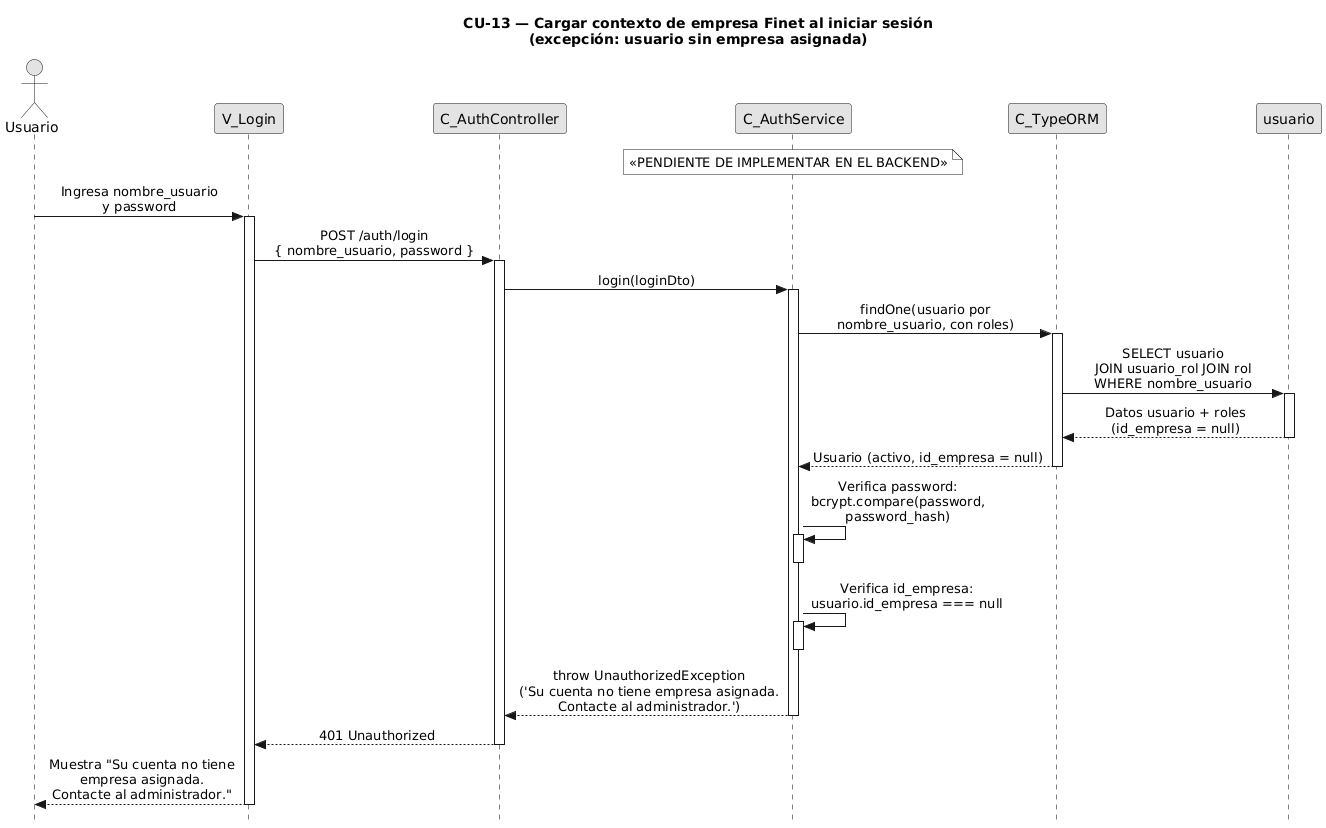

The diagram above was rendered by PlantUML. Its source (embedded in the PNG):
@startuml CU13-exc-sin-empresa
title CU-13 — Cargar contexto de empresa Finet al iniciar sesión\n(excepción: usuario sin empresa asignada)

skinparam style strictuml
skinparam monochrome true
skinparam shadowing false
skinparam sequenceMessageAlign center
skinparam ParticipantPadding 70
skinparam ActorPadding 30
skinparam sequence {
  MessageAlign center
  LifeLineBorderColor black
}
hide footbox

actor "Usuario" as user
participant "V_Login" as view
participant "C_AuthController" as ctrl
participant "C_AuthService" as svc
participant "C_TypeORM" as orm
participant "usuario" as uent

note over svc : «PENDIENTE DE IMPLEMENTAR EN EL BACKEND»

user -> view : Ingresa nombre_usuario\ny password
activate view

view -> ctrl : POST /auth/login\n{ nombre_usuario, password }
activate ctrl

ctrl -> svc : login(loginDto)
activate svc

svc -> orm : findOne(usuario por\nnombre_usuario, con roles)
activate orm

orm -> uent : SELECT usuario\nJOIN usuario_rol JOIN rol\nWHERE nombre_usuario
activate uent
uent --> orm : Datos usuario + roles\n(id_empresa = null)
deactivate uent

orm --> svc : Usuario (activo, id_empresa = null)
deactivate orm

svc -> svc : Verifica password:\nbcrypt.compare(password,\npassword_hash)
activate svc
deactivate svc

svc -> svc : Verifica id_empresa:\nusuario.id_empresa === null
activate svc
deactivate svc

svc --> ctrl : throw UnauthorizedException\n('Su cuenta no tiene empresa asignada.\nContacte al administrador.')
deactivate svc

ctrl --> view : 401 Unauthorized
deactivate ctrl

view --> user : Muestra "Su cuenta no tiene\nempresa asignada.\nContacte al administrador."
deactivate view

@enduml